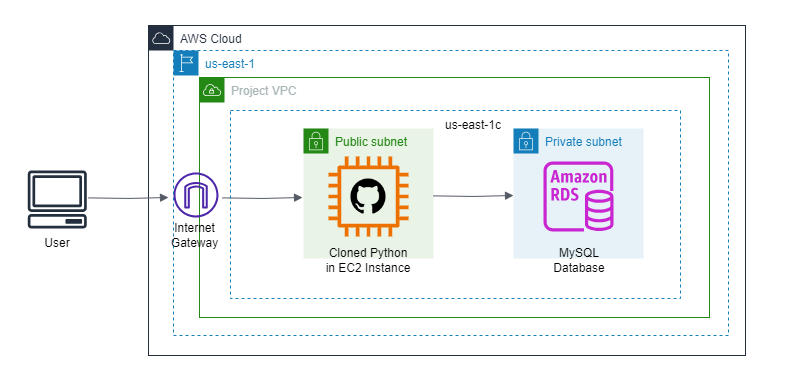

The diagram above was exported from draw.io. Its source (the exported page's mxGraphModel, read from the mxfile embedded in the PNG):
<mxGraphModel dx="915" dy="591" grid="1" gridSize="10" guides="1" tooltips="1" connect="1" arrows="1" fold="1" page="1" pageScale="1" pageWidth="850" pageHeight="1100" math="0" shadow="0">
  <root>
    <mxCell id="0" />
    <mxCell id="1" parent="0" />
    <mxCell id="x4NM_itdVBLN33Ztr58c-1" value="Private subnet" style="points=[[0,0],[0.25,0],[0.5,0],[0.75,0],[1,0],[1,0.25],[1,0.5],[1,0.75],[1,1],[0.75,1],[0.5,1],[0.25,1],[0,1],[0,0.75],[0,0.5],[0,0.25]];outlineConnect=0;gradientColor=none;html=1;whiteSpace=wrap;fontSize=12;fontStyle=0;container=1;pointerEvents=0;collapsible=0;recursiveResize=0;shape=mxgraph.aws4.group;grIcon=mxgraph.aws4.group_security_group;grStroke=0;strokeColor=#147EBA;fillColor=#E6F2F8;verticalAlign=top;align=left;spacingLeft=30;fontColor=#147EBA;dashed=0;" vertex="1" parent="1">
      <mxGeometry x="563" y="418" width="130" height="130" as="geometry" />
    </mxCell>
    <mxCell id="x4NM_itdVBLN33Ztr58c-2" value="Public subnet" style="points=[[0,0],[0.25,0],[0.5,0],[0.75,0],[1,0],[1,0.25],[1,0.5],[1,0.75],[1,1],[0.75,1],[0.5,1],[0.25,1],[0,1],[0,0.75],[0,0.5],[0,0.25]];outlineConnect=0;gradientColor=none;html=1;whiteSpace=wrap;fontSize=12;fontStyle=0;container=1;pointerEvents=0;collapsible=0;recursiveResize=0;shape=mxgraph.aws4.group;grIcon=mxgraph.aws4.group_security_group;grStroke=0;strokeColor=#248814;fillColor=#E9F3E6;verticalAlign=top;align=left;spacingLeft=30;fontColor=#248814;dashed=0;" vertex="1" parent="1">
      <mxGeometry x="353" y="418" width="130" height="130" as="geometry" />
    </mxCell>
    <mxCell id="x4NM_itdVBLN33Ztr58c-3" value="" style="edgeStyle=orthogonalEdgeStyle;html=1;endArrow=block;elbow=vertical;startArrow=none;endFill=1;strokeColor=#545B64;rounded=0;" edge="1" parent="1">
      <mxGeometry width="100" relative="1" as="geometry">
        <mxPoint x="483" y="485.38" as="sourcePoint" />
        <mxPoint x="563" y="485" as="targetPoint" />
      </mxGeometry>
    </mxCell>
    <mxCell id="x4NM_itdVBLN33Ztr58c-4" value="" style="edgeStyle=orthogonalEdgeStyle;html=1;endArrow=block;elbow=vertical;startArrow=none;endFill=1;strokeColor=#545B64;rounded=0;" edge="1" parent="1">
      <mxGeometry width="100" relative="1" as="geometry">
        <mxPoint x="272" y="487.38" as="sourcePoint" />
        <mxPoint x="352" y="487" as="targetPoint" />
      </mxGeometry>
    </mxCell>
    <mxCell id="x4NM_itdVBLN33Ztr58c-6" value="" style="shape=image;html=1;verticalAlign=top;verticalLabelPosition=bottom;labelBackgroundColor=#ffffff;imageAspect=0;aspect=fixed;image=https://cdn4.iconfinder.com/data/icons/ionicons/512/icon-social-github-128.png" vertex="1" parent="1">
      <mxGeometry x="398" y="466" width="40" height="40" as="geometry" />
    </mxCell>
    <mxCell id="x4NM_itdVBLN33Ztr58c-7" value="" style="sketch=0;outlineConnect=0;fontColor=#232F3E;gradientColor=none;fillColor=#ED7100;strokeColor=none;dashed=0;verticalLabelPosition=bottom;verticalAlign=top;align=center;html=1;fontSize=12;fontStyle=0;aspect=fixed;pointerEvents=1;shape=mxgraph.aws4.instance2;" vertex="1" parent="1">
      <mxGeometry x="378" y="446" width="80" height="80" as="geometry" />
    </mxCell>
    <mxCell id="x4NM_itdVBLN33Ztr58c-8" value="" style="sketch=0;outlineConnect=0;fontColor=#232F3E;gradientColor=none;fillColor=#C925D1;strokeColor=none;dashed=0;verticalLabelPosition=bottom;verticalAlign=top;align=center;html=1;fontSize=12;fontStyle=0;aspect=fixed;pointerEvents=1;shape=mxgraph.aws4.rds_instance;" vertex="1" parent="1">
      <mxGeometry x="593" y="451" width="70" height="70" as="geometry" />
    </mxCell>
    <mxCell id="x4NM_itdVBLN33Ztr58c-9" value="Project VPC" style="points=[[0,0],[0.25,0],[0.5,0],[0.75,0],[1,0],[1,0.25],[1,0.5],[1,0.75],[1,1],[0.75,1],[0.5,1],[0.25,1],[0,1],[0,0.75],[0,0.5],[0,0.25]];outlineConnect=0;gradientColor=none;html=1;whiteSpace=wrap;fontSize=12;fontStyle=0;container=1;pointerEvents=0;collapsible=0;recursiveResize=0;shape=mxgraph.aws4.group;grIcon=mxgraph.aws4.group_vpc;strokeColor=#248814;fillColor=none;verticalAlign=top;align=left;spacingLeft=30;fontColor=#AAB7B8;dashed=0;" vertex="1" parent="1">
      <mxGeometry x="249" y="367" width="510" height="240" as="geometry" />
    </mxCell>
    <mxCell id="x4NM_itdVBLN33Ztr58c-14" value="" style="sketch=0;outlineConnect=0;fontColor=#232F3E;gradientColor=none;fillColor=#4D27AA;strokeColor=none;dashed=0;verticalLabelPosition=bottom;verticalAlign=top;align=center;html=1;fontSize=12;fontStyle=0;aspect=fixed;pointerEvents=1;shape=mxgraph.aws4.internet_gateway;" vertex="1" parent="x4NM_itdVBLN33Ztr58c-9">
      <mxGeometry x="-26" y="95" width="45" height="45" as="geometry" />
    </mxCell>
    <mxCell id="x4NM_itdVBLN33Ztr58c-10" value="AWS Cloud" style="points=[[0,0],[0.25,0],[0.5,0],[0.75,0],[1,0],[1,0.25],[1,0.5],[1,0.75],[1,1],[0.75,1],[0.5,1],[0.25,1],[0,1],[0,0.75],[0,0.5],[0,0.25]];outlineConnect=0;gradientColor=none;html=1;whiteSpace=wrap;fontSize=12;fontStyle=0;container=1;pointerEvents=0;collapsible=0;recursiveResize=0;shape=mxgraph.aws4.group;grIcon=mxgraph.aws4.group_aws_cloud;strokeColor=#232F3E;fillColor=none;verticalAlign=top;align=left;spacingLeft=30;fontColor=#232F3E;dashed=0;" vertex="1" parent="1">
      <mxGeometry x="198" y="315" width="597" height="330" as="geometry" />
    </mxCell>
    <mxCell id="x4NM_itdVBLN33Ztr58c-13" value="us-east-1" style="points=[[0,0],[0.25,0],[0.5,0],[0.75,0],[1,0],[1,0.25],[1,0.5],[1,0.75],[1,1],[0.75,1],[0.5,1],[0.25,1],[0,1],[0,0.75],[0,0.5],[0,0.25]];outlineConnect=0;gradientColor=none;html=1;whiteSpace=wrap;fontSize=12;fontStyle=0;container=1;pointerEvents=0;collapsible=0;recursiveResize=0;shape=mxgraph.aws4.group;grIcon=mxgraph.aws4.group_region;strokeColor=#147EBA;fillColor=none;verticalAlign=top;align=left;spacingLeft=30;fontColor=#147EBA;dashed=1;" vertex="1" parent="x4NM_itdVBLN33Ztr58c-10">
      <mxGeometry x="25" y="25" width="555" height="285" as="geometry" />
    </mxCell>
    <mxCell id="x4NM_itdVBLN33Ztr58c-16" value="Internet&lt;br&gt;Gateway" style="text;html=1;strokeColor=none;fillColor=none;align=center;verticalAlign=middle;whiteSpace=wrap;rounded=0;" vertex="1" parent="x4NM_itdVBLN33Ztr58c-13">
      <mxGeometry x="-26" y="170" width="95" height="30" as="geometry" />
    </mxCell>
    <mxCell id="x4NM_itdVBLN33Ztr58c-20" value="Cloned Python in EC2 Instance" style="text;html=1;strokeColor=none;fillColor=none;align=center;verticalAlign=middle;whiteSpace=wrap;rounded=0;" vertex="1" parent="x4NM_itdVBLN33Ztr58c-13">
      <mxGeometry x="150" y="195" width="90" height="30" as="geometry" />
    </mxCell>
    <mxCell id="x4NM_itdVBLN33Ztr58c-21" value="MySQL Database" style="text;html=1;strokeColor=none;fillColor=none;align=center;verticalAlign=middle;whiteSpace=wrap;rounded=0;" vertex="1" parent="x4NM_itdVBLN33Ztr58c-13">
      <mxGeometry x="376" y="195" width="60" height="30" as="geometry" />
    </mxCell>
    <mxCell id="x4NM_itdVBLN33Ztr58c-5" value="" style="fillColor=none;strokeColor=#147EBA;dashed=1;verticalAlign=top;fontStyle=0;fontColor=#147EBA;whiteSpace=wrap;html=1;" vertex="1" parent="x4NM_itdVBLN33Ztr58c-13">
      <mxGeometry x="57" y="60" width="450" height="188" as="geometry" />
    </mxCell>
    <mxCell id="x4NM_itdVBLN33Ztr58c-23" value="us-east-1c" style="text;html=1;strokeColor=none;fillColor=none;align=center;verticalAlign=middle;whiteSpace=wrap;rounded=0;" vertex="1" parent="x4NM_itdVBLN33Ztr58c-13">
      <mxGeometry x="270" y="60" width="60" height="30" as="geometry" />
    </mxCell>
    <mxCell id="x4NM_itdVBLN33Ztr58c-11" value="" style="sketch=0;outlineConnect=0;fontColor=#232F3E;gradientColor=none;fillColor=#232F3D;strokeColor=none;dashed=0;verticalLabelPosition=bottom;verticalAlign=top;align=center;html=1;fontSize=12;fontStyle=0;aspect=fixed;pointerEvents=1;shape=mxgraph.aws4.client;" vertex="1" parent="1">
      <mxGeometry x="77" y="460" width="59.53" height="58" as="geometry" />
    </mxCell>
    <mxCell id="x4NM_itdVBLN33Ztr58c-12" value="" style="edgeStyle=orthogonalEdgeStyle;html=1;endArrow=block;elbow=vertical;startArrow=none;endFill=1;strokeColor=#545B64;rounded=0;" edge="1" parent="1">
      <mxGeometry width="100" relative="1" as="geometry">
        <mxPoint x="138" y="487.38" as="sourcePoint" />
        <mxPoint x="218" y="487" as="targetPoint" />
      </mxGeometry>
    </mxCell>
    <mxCell id="x4NM_itdVBLN33Ztr58c-15" value="User" style="text;html=1;strokeColor=none;fillColor=none;align=center;verticalAlign=middle;whiteSpace=wrap;rounded=0;" vertex="1" parent="1">
      <mxGeometry x="77" y="518" width="60" height="30" as="geometry" />
    </mxCell>
  </root>
</mxGraphModel>